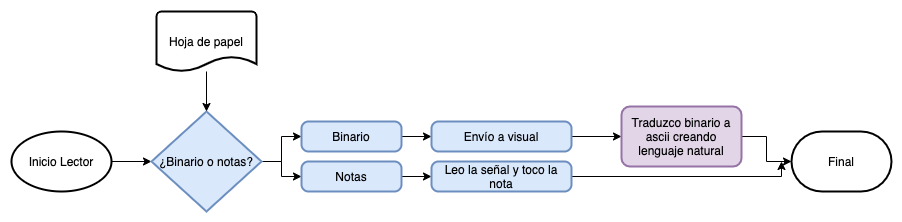

The diagram above was exported from draw.io. Its source (the exported page's mxGraphModel, read from the mxfile embedded in the PNG):
<mxGraphModel dx="762" dy="700" grid="1" gridSize="10" guides="1" tooltips="1" connect="1" arrows="1" fold="1" page="1" pageScale="1" pageWidth="827" pageHeight="1169" math="0" shadow="0">
  <root>
    <mxCell id="XFU4XWb5b4GXR_4KpKm7-0" />
    <mxCell id="XFU4XWb5b4GXR_4KpKm7-1" parent="XFU4XWb5b4GXR_4KpKm7-0" />
    <mxCell id="XFU4XWb5b4GXR_4KpKm7-8" style="edgeStyle=orthogonalEdgeStyle;rounded=0;orthogonalLoop=1;jettySize=auto;html=1;entryX=0;entryY=0.5;entryDx=0;entryDy=0;entryPerimeter=0;" edge="1" parent="XFU4XWb5b4GXR_4KpKm7-1" source="XFU4XWb5b4GXR_4KpKm7-2" target="XFU4XWb5b4GXR_4KpKm7-4">
      <mxGeometry relative="1" as="geometry" />
    </mxCell>
    <mxCell id="XFU4XWb5b4GXR_4KpKm7-2" value="Inicio Lector" style="strokeWidth=2;html=1;shape=mxgraph.flowchart.start_1;whiteSpace=wrap;" vertex="1" parent="XFU4XWb5b4GXR_4KpKm7-1">
      <mxGeometry x="340" y="330" width="100" height="60" as="geometry" />
    </mxCell>
    <mxCell id="XFU4XWb5b4GXR_4KpKm7-11" style="edgeStyle=orthogonalEdgeStyle;rounded=0;orthogonalLoop=1;jettySize=auto;html=1;exitX=1;exitY=0.5;exitDx=0;exitDy=0;exitPerimeter=0;entryX=0;entryY=0.5;entryDx=0;entryDy=0;" edge="1" parent="XFU4XWb5b4GXR_4KpKm7-1" source="XFU4XWb5b4GXR_4KpKm7-4" target="XFU4XWb5b4GXR_4KpKm7-10">
      <mxGeometry relative="1" as="geometry" />
    </mxCell>
    <mxCell id="XFU4XWb5b4GXR_4KpKm7-12" style="edgeStyle=orthogonalEdgeStyle;rounded=0;orthogonalLoop=1;jettySize=auto;html=1;" edge="1" parent="XFU4XWb5b4GXR_4KpKm7-1" source="XFU4XWb5b4GXR_4KpKm7-4" target="XFU4XWb5b4GXR_4KpKm7-9">
      <mxGeometry relative="1" as="geometry" />
    </mxCell>
    <mxCell id="XFU4XWb5b4GXR_4KpKm7-4" value="¿Binario o notas?" style="strokeWidth=2;html=1;shape=mxgraph.flowchart.decision;whiteSpace=wrap;fillColor=#dae8fc;strokeColor=#6c8ebf;" vertex="1" parent="XFU4XWb5b4GXR_4KpKm7-1">
      <mxGeometry x="480" y="310" width="110" height="100" as="geometry" />
    </mxCell>
    <mxCell id="XFU4XWb5b4GXR_4KpKm7-7" style="edgeStyle=orthogonalEdgeStyle;rounded=0;orthogonalLoop=1;jettySize=auto;html=1;entryX=0.5;entryY=0;entryDx=0;entryDy=0;entryPerimeter=0;" edge="1" parent="XFU4XWb5b4GXR_4KpKm7-1" source="XFU4XWb5b4GXR_4KpKm7-6" target="XFU4XWb5b4GXR_4KpKm7-4">
      <mxGeometry relative="1" as="geometry" />
    </mxCell>
    <mxCell id="XFU4XWb5b4GXR_4KpKm7-6" value="Hoja de papel" style="strokeWidth=2;html=1;shape=mxgraph.flowchart.document2;whiteSpace=wrap;size=0.25;" vertex="1" parent="XFU4XWb5b4GXR_4KpKm7-1">
      <mxGeometry x="485" y="210" width="100" height="60" as="geometry" />
    </mxCell>
    <mxCell id="XFU4XWb5b4GXR_4KpKm7-17" style="edgeStyle=orthogonalEdgeStyle;rounded=0;orthogonalLoop=1;jettySize=auto;html=1;exitX=1;exitY=0.5;exitDx=0;exitDy=0;" edge="1" parent="XFU4XWb5b4GXR_4KpKm7-1" source="XFU4XWb5b4GXR_4KpKm7-9" target="XFU4XWb5b4GXR_4KpKm7-16">
      <mxGeometry relative="1" as="geometry" />
    </mxCell>
    <mxCell id="XFU4XWb5b4GXR_4KpKm7-9" value="Binario" style="rounded=1;whiteSpace=wrap;html=1;absoluteArcSize=1;arcSize=14;strokeWidth=2;fillColor=#dae8fc;strokeColor=#6c8ebf;" vertex="1" parent="XFU4XWb5b4GXR_4KpKm7-1">
      <mxGeometry x="630" y="320" width="100" height="30" as="geometry" />
    </mxCell>
    <mxCell id="XFU4XWb5b4GXR_4KpKm7-13" style="edgeStyle=orthogonalEdgeStyle;rounded=0;orthogonalLoop=1;jettySize=auto;html=1;" edge="1" parent="XFU4XWb5b4GXR_4KpKm7-1" source="XFU4XWb5b4GXR_4KpKm7-10">
      <mxGeometry relative="1" as="geometry">
        <mxPoint x="760" y="375" as="targetPoint" />
      </mxGeometry>
    </mxCell>
    <mxCell id="XFU4XWb5b4GXR_4KpKm7-10" value="Notas" style="rounded=1;whiteSpace=wrap;html=1;absoluteArcSize=1;arcSize=14;strokeWidth=2;fillColor=#dae8fc;strokeColor=#6c8ebf;" vertex="1" parent="XFU4XWb5b4GXR_4KpKm7-1">
      <mxGeometry x="630" y="360" width="100" height="30" as="geometry" />
    </mxCell>
    <mxCell id="XFU4XWb5b4GXR_4KpKm7-22" style="edgeStyle=orthogonalEdgeStyle;rounded=0;orthogonalLoop=1;jettySize=auto;html=1;" edge="1" parent="XFU4XWb5b4GXR_4KpKm7-1" source="XFU4XWb5b4GXR_4KpKm7-14">
      <mxGeometry relative="1" as="geometry">
        <mxPoint x="1110" y="360" as="targetPoint" />
        <Array as="points">
          <mxPoint x="1110" y="375" />
        </Array>
      </mxGeometry>
    </mxCell>
    <mxCell id="XFU4XWb5b4GXR_4KpKm7-14" value="Leo la señal y toco la nota" style="rounded=1;whiteSpace=wrap;html=1;absoluteArcSize=1;arcSize=14;strokeWidth=2;fillColor=#dae8fc;strokeColor=#6c8ebf;" vertex="1" parent="XFU4XWb5b4GXR_4KpKm7-1">
      <mxGeometry x="760" y="360" width="140" height="30" as="geometry" />
    </mxCell>
    <mxCell id="XFU4XWb5b4GXR_4KpKm7-19" value="" style="edgeStyle=orthogonalEdgeStyle;rounded=0;orthogonalLoop=1;jettySize=auto;html=1;" edge="1" parent="XFU4XWb5b4GXR_4KpKm7-1" source="XFU4XWb5b4GXR_4KpKm7-16" target="XFU4XWb5b4GXR_4KpKm7-18">
      <mxGeometry relative="1" as="geometry" />
    </mxCell>
    <mxCell id="XFU4XWb5b4GXR_4KpKm7-16" value="Envío a visual" style="rounded=1;whiteSpace=wrap;html=1;absoluteArcSize=1;arcSize=14;strokeWidth=2;fillColor=#dae8fc;strokeColor=#6c8ebf;" vertex="1" parent="XFU4XWb5b4GXR_4KpKm7-1">
      <mxGeometry x="760" y="320" width="140" height="30" as="geometry" />
    </mxCell>
    <mxCell id="XFU4XWb5b4GXR_4KpKm7-21" style="edgeStyle=orthogonalEdgeStyle;rounded=0;orthogonalLoop=1;jettySize=auto;html=1;entryX=0;entryY=0.5;entryDx=0;entryDy=0;entryPerimeter=0;" edge="1" parent="XFU4XWb5b4GXR_4KpKm7-1" source="XFU4XWb5b4GXR_4KpKm7-18" target="XFU4XWb5b4GXR_4KpKm7-20">
      <mxGeometry relative="1" as="geometry" />
    </mxCell>
    <mxCell id="XFU4XWb5b4GXR_4KpKm7-18" value="Traduzco binario a ascii creando lenguaje natural" style="whiteSpace=wrap;html=1;rounded=1;strokeColor=#9673a6;strokeWidth=2;fillColor=#e1d5e7;arcSize=14;" vertex="1" parent="XFU4XWb5b4GXR_4KpKm7-1">
      <mxGeometry x="950" y="305" width="120" height="60" as="geometry" />
    </mxCell>
    <mxCell id="XFU4XWb5b4GXR_4KpKm7-20" value="Final" style="strokeWidth=2;html=1;shape=mxgraph.flowchart.terminator;whiteSpace=wrap;" vertex="1" parent="XFU4XWb5b4GXR_4KpKm7-1">
      <mxGeometry x="1120" y="330" width="100" height="60" as="geometry" />
    </mxCell>
  </root>
</mxGraphModel>